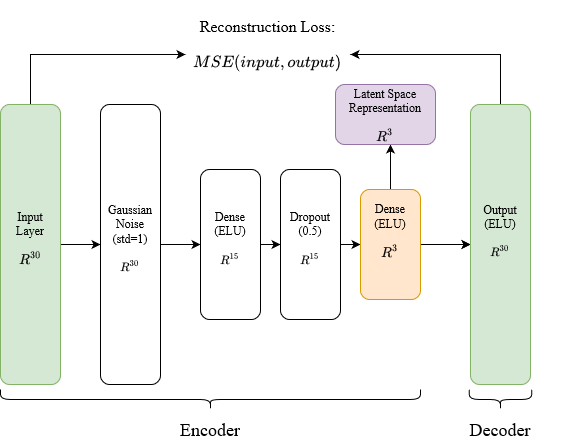

The diagram above was exported from draw.io. Its source (the exported page's mxGraphModel, read from the mxfile embedded in the PNG):
<mxGraphModel dx="1422" dy="762" grid="1" gridSize="10" guides="1" tooltips="1" connect="1" arrows="1" fold="1" page="1" pageScale="1" pageWidth="690" pageHeight="980" math="1" shadow="0">
  <root>
    <mxCell id="0" />
    <mxCell id="1" parent="0" />
    <mxCell id="auGotfntmbjHARMuZHcB-8" style="edgeStyle=orthogonalEdgeStyle;rounded=0;orthogonalLoop=1;jettySize=auto;html=1;entryX=0;entryY=0.5;entryDx=0;entryDy=0;" edge="1" parent="1" source="auGotfntmbjHARMuZHcB-1" target="auGotfntmbjHARMuZHcB-3">
      <mxGeometry relative="1" as="geometry" />
    </mxCell>
    <mxCell id="auGotfntmbjHARMuZHcB-39" style="edgeStyle=orthogonalEdgeStyle;rounded=0;orthogonalLoop=1;jettySize=auto;html=1;exitX=0.5;exitY=0;exitDx=0;exitDy=0;entryX=0;entryY=0.5;entryDx=0;entryDy=0;" edge="1" parent="1" source="auGotfntmbjHARMuZHcB-1" target="auGotfntmbjHARMuZHcB-33">
      <mxGeometry relative="1" as="geometry" />
    </mxCell>
    <mxCell id="auGotfntmbjHARMuZHcB-1" value="&lt;div&gt;&lt;font face=&quot;Times New Roman&quot;&gt;Input&lt;/font&gt;&lt;/div&gt;&lt;div&gt;&lt;font face=&quot;Times New Roman&quot;&gt;Layer&lt;/font&gt;&lt;br&gt;&lt;/div&gt;&lt;div&gt;$$R^{30}$$&lt;/div&gt;" style="rounded=1;whiteSpace=wrap;html=1;fillColor=#d5e8d4;strokeColor=#82b366;" vertex="1" parent="1">
      <mxGeometry x="40" y="120" width="60" height="280" as="geometry" />
    </mxCell>
    <mxCell id="auGotfntmbjHARMuZHcB-10" style="edgeStyle=orthogonalEdgeStyle;rounded=0;orthogonalLoop=1;jettySize=auto;html=1;entryX=0;entryY=0.5;entryDx=0;entryDy=0;" edge="1" parent="1" source="auGotfntmbjHARMuZHcB-3" target="auGotfntmbjHARMuZHcB-9">
      <mxGeometry relative="1" as="geometry" />
    </mxCell>
    <mxCell id="auGotfntmbjHARMuZHcB-3" value="&lt;div&gt;&lt;font face=&quot;Times New Roman&quot;&gt;&lt;br&gt;&lt;/font&gt;&lt;/div&gt;&lt;div&gt;&lt;font face=&quot;Times New Roman&quot;&gt;Gaussian&lt;/font&gt;&lt;/div&gt;&lt;div&gt;&lt;font face=&quot;Times New Roman&quot;&gt;Noise&lt;br&gt;&lt;/font&gt;&lt;/div&gt;&lt;div&gt;&lt;font face=&quot;Times New Roman&quot;&gt;(std=1)&lt;/font&gt;&lt;/div&gt;&lt;div&gt;&lt;font face=&quot;Times New Roman&quot;&gt;$$R^{30}$$&lt;br&gt;&lt;/font&gt;&lt;/div&gt;" style="rounded=1;whiteSpace=wrap;html=1;" vertex="1" parent="1">
      <mxGeometry x="140" y="120" width="60" height="280" as="geometry" />
    </mxCell>
    <mxCell id="auGotfntmbjHARMuZHcB-12" style="edgeStyle=orthogonalEdgeStyle;rounded=0;orthogonalLoop=1;jettySize=auto;html=1;entryX=0;entryY=0.5;entryDx=0;entryDy=0;" edge="1" parent="1" source="auGotfntmbjHARMuZHcB-9" target="auGotfntmbjHARMuZHcB-11">
      <mxGeometry relative="1" as="geometry" />
    </mxCell>
    <mxCell id="auGotfntmbjHARMuZHcB-9" value="&lt;div&gt;&lt;font face=&quot;Times New Roman&quot;&gt;&lt;br&gt;&lt;/font&gt;&lt;/div&gt;&lt;div&gt;&lt;font face=&quot;Times New Roman&quot;&gt;Dense&lt;/font&gt;&lt;/div&gt;&lt;div&gt;&lt;font face=&quot;Times New Roman&quot;&gt;(ELU)&lt;/font&gt;&lt;/div&gt;&lt;div&gt;&lt;font face=&quot;Times New Roman&quot;&gt;$$R^{15}$$&lt;br&gt;&lt;/font&gt;&lt;/div&gt;" style="rounded=1;whiteSpace=wrap;html=1;" vertex="1" parent="1">
      <mxGeometry x="240" y="185" width="60" height="150" as="geometry" />
    </mxCell>
    <mxCell id="auGotfntmbjHARMuZHcB-30" style="edgeStyle=orthogonalEdgeStyle;rounded=0;orthogonalLoop=1;jettySize=auto;html=1;entryX=0;entryY=0.5;entryDx=0;entryDy=0;" edge="1" parent="1" source="auGotfntmbjHARMuZHcB-11" target="auGotfntmbjHARMuZHcB-13">
      <mxGeometry relative="1" as="geometry" />
    </mxCell>
    <mxCell id="auGotfntmbjHARMuZHcB-11" value="&lt;div&gt;&lt;br&gt;&lt;font face=&quot;Times New Roman&quot;&gt;&lt;font face=&quot;Times New Roman&quot;&gt;Dropout&lt;/font&gt;&lt;/font&gt;&lt;/div&gt;&lt;div&gt;&lt;font face=&quot;Times New Roman&quot;&gt;(0.5)&lt;br&gt;&lt;/font&gt;&lt;/div&gt;&lt;div&gt;&lt;font face=&quot;Times New Roman&quot;&gt;$$R^{15}$$&lt;/font&gt;&lt;br&gt;&lt;font face=&quot;Times New Roman&quot;&gt;&lt;/font&gt;&lt;/div&gt;" style="rounded=1;whiteSpace=wrap;html=1;" vertex="1" parent="1">
      <mxGeometry x="320" y="185" width="60" height="150" as="geometry" />
    </mxCell>
    <mxCell id="auGotfntmbjHARMuZHcB-16" style="edgeStyle=orthogonalEdgeStyle;rounded=0;orthogonalLoop=1;jettySize=auto;html=1;entryX=0;entryY=0.5;entryDx=0;entryDy=0;" edge="1" parent="1" source="auGotfntmbjHARMuZHcB-13" target="auGotfntmbjHARMuZHcB-15">
      <mxGeometry relative="1" as="geometry" />
    </mxCell>
    <mxCell id="auGotfntmbjHARMuZHcB-24" value="" style="edgeStyle=orthogonalEdgeStyle;rounded=0;orthogonalLoop=1;jettySize=auto;html=1;" edge="1" parent="1" source="auGotfntmbjHARMuZHcB-13" target="auGotfntmbjHARMuZHcB-15">
      <mxGeometry relative="1" as="geometry" />
    </mxCell>
    <mxCell id="auGotfntmbjHARMuZHcB-32" style="edgeStyle=orthogonalEdgeStyle;rounded=0;orthogonalLoop=1;jettySize=auto;html=1;" edge="1" parent="1" source="auGotfntmbjHARMuZHcB-13" target="auGotfntmbjHARMuZHcB-31">
      <mxGeometry relative="1" as="geometry">
        <Array as="points">
          <mxPoint x="449" y="140" />
        </Array>
      </mxGeometry>
    </mxCell>
    <mxCell id="auGotfntmbjHARMuZHcB-13" value="&lt;div&gt;&lt;font face=&quot;Times New Roman&quot;&gt;Dense&lt;/font&gt;&lt;/div&gt;&lt;div&gt;&lt;font face=&quot;Times New Roman&quot;&gt;(ELU)&lt;br&gt;&lt;/font&gt;&lt;/div&gt;&lt;div&gt;$$R^{3}$$&lt;br&gt;&lt;/div&gt;" style="rounded=1;whiteSpace=wrap;html=1;fillColor=#ffe6cc;strokeColor=#d79b00;" vertex="1" parent="1">
      <mxGeometry x="400" y="205" width="60" height="110" as="geometry" />
    </mxCell>
    <mxCell id="auGotfntmbjHARMuZHcB-45" style="edgeStyle=elbowEdgeStyle;rounded=0;orthogonalLoop=1;jettySize=auto;html=1;entryX=1;entryY=0.5;entryDx=0;entryDy=0;" edge="1" parent="1" source="auGotfntmbjHARMuZHcB-15" target="auGotfntmbjHARMuZHcB-33">
      <mxGeometry relative="1" as="geometry">
        <Array as="points">
          <mxPoint x="540" y="100" />
        </Array>
      </mxGeometry>
    </mxCell>
    <mxCell id="auGotfntmbjHARMuZHcB-15" value="&lt;div&gt;&lt;font face=&quot;Times New Roman&quot;&gt;Output&lt;/font&gt;&lt;/div&gt;&lt;div&gt;&lt;font face=&quot;Times New Roman&quot;&gt;(ELU)&lt;br&gt;&lt;/font&gt;&lt;/div&gt;&lt;div&gt;&lt;font face=&quot;Times New Roman&quot;&gt;$$R^{30}$$&lt;br&gt;&lt;/font&gt;&lt;/div&gt;" style="rounded=1;whiteSpace=wrap;html=1;fillColor=#d5e8d4;strokeColor=#82b366;" vertex="1" parent="1">
      <mxGeometry x="510" y="120" width="60" height="280" as="geometry" />
    </mxCell>
    <mxCell id="auGotfntmbjHARMuZHcB-19" value="" style="shape=curlyBracket;whiteSpace=wrap;html=1;rounded=1;rotation=-90;" vertex="1" parent="1">
      <mxGeometry x="240" y="205" width="20" height="420" as="geometry" />
    </mxCell>
    <mxCell id="auGotfntmbjHARMuZHcB-23" value="&lt;font style=&quot;font-size: 18px&quot; face=&quot;Times New Roman&quot;&gt;Encoder&lt;/font&gt;" style="whiteSpace=wrap;html=1;fillColor=none;strokeColor=none;" vertex="1" parent="1">
      <mxGeometry x="190" y="430" width="120" height="30" as="geometry" />
    </mxCell>
    <mxCell id="auGotfntmbjHARMuZHcB-31" value="&lt;div&gt;&lt;font face=&quot;Times New Roman&quot;&gt;&lt;br&gt;&lt;/font&gt;&lt;/div&gt;&lt;div&gt;&lt;font face=&quot;Times New Roman&quot;&gt;&lt;br&gt;&lt;/font&gt;&lt;/div&gt;&lt;div&gt;&lt;font face=&quot;Times New Roman&quot;&gt;Latent Space Representation&lt;/font&gt;&lt;/div&gt;&lt;div&gt;$$R^{3}$$&lt;br&gt;&lt;/div&gt;" style="rounded=1;whiteSpace=wrap;html=1;fillColor=#e1d5e7;strokeColor=#9673a6;" vertex="1" parent="1">
      <mxGeometry x="375" y="100" width="100" height="60" as="geometry" />
    </mxCell>
    <mxCell id="auGotfntmbjHARMuZHcB-33" value="&lt;div&gt;&lt;font style=&quot;font-size: 14px&quot; face=&quot;Times New Roman&quot;&gt;&lt;br&gt;&lt;/font&gt;&lt;/div&gt;&lt;div&gt;&lt;font size=&quot;3&quot; face=&quot;Times New Roman&quot;&gt;Reconstruction Loss:&lt;/font&gt;&lt;/div&gt;&lt;div&gt;&lt;font size=&quot;3&quot; face=&quot;Times New Roman&quot;&gt;$$MSE(input,output)$$&lt;br&gt;&lt;/font&gt;&lt;/div&gt;" style="rounded=0;whiteSpace=wrap;html=1;fillColor=none;strokeColor=none;" vertex="1" parent="1">
      <mxGeometry x="225" y="40" width="165" height="60" as="geometry" />
    </mxCell>
    <mxCell id="auGotfntmbjHARMuZHcB-46" value="" style="shape=curlyBracket;whiteSpace=wrap;html=1;rounded=1;rotation=-90;" vertex="1" parent="1">
      <mxGeometry x="530" y="383.75" width="20" height="62.5" as="geometry" />
    </mxCell>
    <mxCell id="auGotfntmbjHARMuZHcB-47" value="&lt;font style=&quot;font-size: 18px&quot; face=&quot;Times New Roman&quot;&gt;Decoder&lt;/font&gt;" style="whiteSpace=wrap;html=1;fillColor=none;strokeColor=none;" vertex="1" parent="1">
      <mxGeometry x="480" y="430" width="120" height="30" as="geometry" />
    </mxCell>
  </root>
</mxGraphModel>